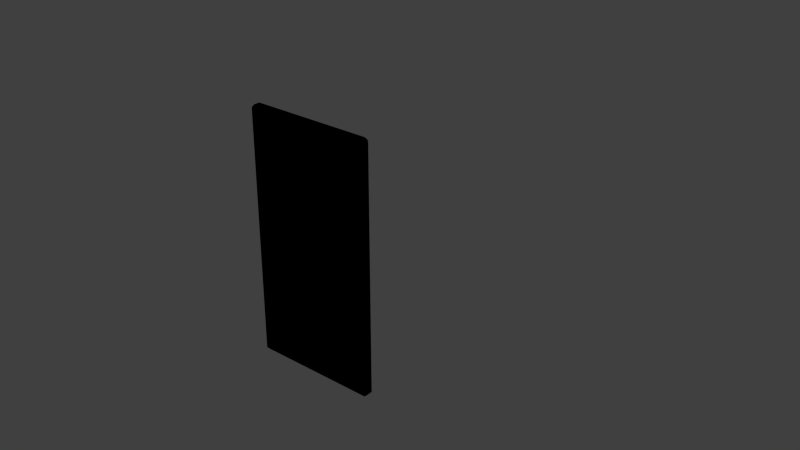# Source: SolarPanelA.blend  (saved by Blender 2.73.0; exported with 4.5.12 LTS)
import bpy
from mathutils import Matrix  # noqa: F401  (used for matrix-valued properties, if any)

bpy.ops.wm.read_factory_settings(use_empty=True)
scene = bpy.context.scene
scene.name = 'Scene'

# ---- collections
col_collection_1 = bpy.data.collections.new('Collection 1'); scene.collection.children.link(col_collection_1)
col_collection_2 = bpy.data.collections.new('Collection 2'); scene.collection.children.link(col_collection_2)
col_collection_2.hide_render = True
col_collection_2.hide_viewport = True

# ---- materials (node trees are filled in below, after node groups)
mat_wings = bpy.data.materials.new('Wings')
mat_wings.alpha_threshold = 0.0
mat_wings.use_transparent_shadow = False
mat_wings.roughness = 0.5

# ---- material node trees
mat_wings.use_nodes = True; mat_wings.node_tree.nodes.clear()
_N = mat_wings.node_tree.nodes; _L = mat_wings.node_tree.links
n0 = _N.new('NodeUndefined'); n0.name = 'Wings.Output'; n0.location = (630, 730)
n0.label = 'Output'
n0.inputs[1].default_value = 1.0
n1 = _N.new('NodeUndefined'); n1.name = 'Wings.mainMaterial'; n1.location = (70, 680)
n1.label = 'mainMaterial'
n1.inputs[2].default_value = 0.0
n1.inputs[3].default_value = (0.0, 0.0, 0.0)
n2 = _N.new('NodeUndefined'); n2.name = 'Wings.geometry'; n2.location = (-590, 260)
n2.label = 'geometry'
n3 = _N.new('NodeUndefined'); n3.name = 'Wings.mainTex'; n3.location = (-380, 480)
n3.label = 'mainTex'
n4 = _N.new('ShaderNodeValToRGB'); n4.name = 'Wings.specColor'; n4.location = (-210, 410)
n4.label = 'specColor'
while len(n4.color_ramp.elements) > 1: n4.color_ramp.elements.remove(n4.color_ramp.elements[-1])
n4.color_ramp.elements[0].position = 0.0; n4.color_ramp.elements[0].color = (0.0, 0.0, 0.0, 1.0)
_e = n4.color_ramp.elements.new(1.0); _e.color = (0.3137, 0.3137, 0.3137, 1.0)
_L.new(n2.outputs[4], n3.inputs[0])
_L.new(n3.outputs[1], n1.inputs[0])
_L.new(n1.outputs[0], n0.inputs[0])
_L.new(n3.outputs[0], n4.inputs[0])
_L.new(n4.outputs[0], n1.inputs[1])

# ---- world
world_world = bpy.data.worlds.new('World'); scene.world = world_world
world_world.color = (0.05088, 0.05088, 0.05088)
world_world.use_sun_shadow = False
world_world.sun_shadow_jitter_overblur = 0.0
world_world.cycles.sampling_method = 'MANUAL'
world_world.cycles.sample_map_resolution = 256

# ---- meshes
me_connector1 = bpy.data.meshes.new('Connector1')
me_connector1.from_pydata([(0.8664, 1.795, -0.08664), (-0.8664, 1.795, 0.08664), (-0.8664, 1.795, -0.08664), (-0.8664, -1.795, 0.08664), (0.8664, 1.795, 0.08664), (0.8664, -1.795, 0.08664), (-0.8664, -1.795, -0.08664), (0.8664, -1.795, -0.08664), (0.9375, -1.875, -0.09375), (-0.9375, -1.875, -0.09375), (0.9375, -1.875, 0.09375), (0.9375, 1.875, 0.09375), (-0.9375, -1.875, 0.09375), (0.9375, 1.925, -0.04688), (0.9375, 1.925, 0.04687), (-0.9375, 1.875, -0.09375), (-0.9375, 1.925, 0.04687), (-0.9375, 1.925, -0.04688), (-0.9375, 1.875, 0.09375), (0.9375, 1.875, -0.09375), (0.9375, -1.925, -0.04688), (-0.9375, -1.925, -0.04688), (0.9375, -1.925, 0.04687), (-0.9375, -1.925, 0.04687), (0.8664, 1.795, -0.08664), (-0.8664, 1.795, 0.08664), (-0.8664, 1.795, -0.08664), (-0.8664, -1.795, 0.08664), (0.9875, 1.875, 0.04687), (0.9875, -1.875, 0.04687), (0.8664, 1.795, 0.08664), (0.8664, -1.795, 0.08664), (0.9875, 1.875, -0.04688), (0.9875, -1.875, -0.04688), (-0.8664, -1.795, -0.08664), (0.8664, -1.795, -0.08664), (-0.9875, 1.875, -0.04688), (-0.9875, -1.875, -0.04688), (-0.9875, -1.875, 0.04687), (-0.9875, 1.875, 0.04687)], [], [(6, 2, 0), (3, 5, 1), (5, 4, 1), (7, 6, 0), (8, 9, 34, 35), (9, 15, 26, 34), (15, 19, 24, 26), (11, 18, 25, 30), (9, 21, 37), (21, 23, 38, 37), (9, 8, 20, 21), (21, 20, 22, 23), (23, 12, 38), (8, 33, 20), (20, 33, 29, 22), (10, 22, 29), (19, 13, 32), (32, 13, 14, 28), (14, 11, 28), (19, 8, 35, 24), (36, 17, 15), (18, 11, 14, 16), (19, 15, 17, 13), (18, 12, 27, 25), (10, 11, 30, 31), (37, 38, 39, 36), (39, 16, 17, 36), (18, 16, 39), (12, 10, 31, 27), (10, 12, 23, 22), (13, 17, 16, 14), (8, 19, 32, 33), (10, 29, 28, 11), (29, 33, 32, 28), (9, 37, 36, 15), (18, 39, 38, 12)])
me_connector1.polygons.foreach_set('use_smooth', [True] * 36)
_uv = me_connector1.uv_layers.new(name='Connector1.UV')
_uv.uv.foreach_set('vector', [0.25, 0.996, 0.25, 0.5036, 0.003366, 0.5036, 0.25, 0.996, 0.003366, 0.996, 0.25, 0.5036, 0.003366, 0.996, 0.003366, 0.5036, 0.25, 0.5036, 0.003366, 0.996, 0.25, 0.996, 0.003366, 0.5036, 0.6667, 0.009084, 0.3132, 0.009084, 0.3266, 0.02408, 0.6533, 0.02408, 0.1411, 0.009538, 0.8483, 0.00946, 0.8333, 0.02287, 0.1561, 0.02294, 0.3133, 0.00875, 0.6669, 0.00875, 0.6535, 0.02375, 0.3268, 0.02375, 0.6669, 0.00875, 0.3133, 0.00875, 0.3268, 0.02375, 0.6535, 0.02375, 0.8795, 0.07137, 0.8917, 0.05562, 0.8638, 0.05919, 0.8917, 0.05562, 0.8917, 0.05562, 0.8638, 0.05919, 0.8638, 0.05919, 0.3132, 0.009084, 0.6667, 0.009084, 0.6667, -0.0003449, 0.3132, -0.0003449, 0.2945, 0.006864, 0.7188, 0.006864, 0.7188, 0.0005021, 0.2945, 0.0005022, 0.8917, 0.05562, 0.8795, 0.07137, 0.8638, 0.05919, 0.8845, 0.07053, 0.8944, 0.05649, 0.8705, 0.06062, 0.8705, 0.06062, 0.8944, 0.05649, 0.8944, 0.05649, 0.8705, 0.06062, 0.8845, 0.07053, 0.8705, 0.06062, 0.8944, 0.05649, 0.8833, 0.05894, 0.8833, 0.07184, 0.8962, 0.05894, 0.8962, 0.05894, 0.8833, 0.07184, 0.8833, 0.07184, 0.8962, 0.05894, 0.8833, 0.07184, 0.8833, 0.05894, 0.8962, 0.05894, 0.7362, 0.009402, 0.029, 0.009324, 0.04399, 0.02273, 0.7212, 0.0228, 0.8865, 0.06005, 0.8961, 0.06965, 0.8961, 0.06005, 0.3133, 0.00875, 0.6669, 0.00875, 0.6669, -0.0006794, 0.3133, -0.0006794, 0.6669, 0.00875, 0.3133, 0.00875, 0.3133, -0.0006794, 0.6669, -0.0006794, 0.8483, 0.00946, 0.1411, 0.009538, 0.1561, 0.02294, 0.8333, 0.02287, 0.029, 0.009324, 0.7362, 0.009402, 0.7212, 0.0228, 0.04399, 0.02273, 0.1414, 6.698e-05, 0.1414, 0.006866, 0.8486, 0.006891, 0.8486, 9.164e-05, 0.8865, 0.06005, 0.8961, 0.06965, 0.8961, 0.06965, 0.8865, 0.06005, 0.8961, 0.06005, 0.8961, 0.06965, 0.8865, 0.06005, 0.3132, 0.009084, 0.6667, 0.009084, 0.6533, 0.02408, 0.3266, 0.02408, 0.6667, 0.009084, 0.3132, 0.009084, 0.3132, -0.0003449, 0.6667, -0.0003449, 0.7188, 0.006864, 0.2945, 0.006864, 0.2945, 0.0005021, 0.7188, 0.0005021, 0.029, 0.009324, 0.7362, 0.009402, 0.7362, -2.75e-05, 0.029, -0.0001056, 0.029, 0.009324, 0.029, -0.0001056, 0.7362, -2.75e-05, 0.7362, 0.009402, 0.1414, 0.006866, 0.1414, 6.705e-05, 0.8486, 9.166e-05, 0.8486, 0.006891, 0.1411, 0.009538, 0.1411, 0.0001087, 0.8483, 3.055e-05, 0.8483, 0.00946, 0.8483, 0.00946, 0.8483, 3.055e-05, 0.1411, 0.0001087, 0.1411, 0.009538])
me_connector1.materials.append(mat_wings)
me_connector1.use_remesh_preserve_volume = False
me_connector1.use_remesh_preserve_attributes = False
me_connector1.use_mirror_vertex_groups = False
me_connector1.update()
me_col = bpy.data.meshes.new('COL')
me_col.from_pydata([(-0.9375, -1.875, -0.09375), (-0.9375, -1.875, 0.09375), (-0.9375, 1.875, 0.09375), (-0.9375, 1.875, -0.09375), (0.9375, 1.875, -0.09375), (0.9375, 1.875, 0.09375), (0.9375, -1.875, 0.09375), (0.9375, -1.875, -0.09375)], [], [(0, 1, 2, 3), (0, 7, 6, 1), (1, 6, 5, 2), (5, 6, 7, 4), (7, 0, 3, 4), (3, 2, 5, 4)])
me_col.use_remesh_preserve_volume = False
me_col.use_remesh_preserve_attributes = False
me_col.use_mirror_vertex_groups = False
me_col.update()

# ---- objects
ob_connector1 = bpy.data.objects.new('connector1', None)
ob_connector1_1 = bpy.data.objects.new('Connector1', me_connector1)
ob_col = bpy.data.objects.new('COL', me_col)

# ---- transforms, parenting, visibility, modifiers, constraints
ob_connector1.location = (-2.192, 0.0, -3.75)
ob_connector1.rotation_mode = 'QUATERNION'
ob_connector1.rotation_quaternion = (1.0, -0.0, -0.0, -0.0)
ob_connector1.empty_image_offset = (0.0, 0.0)
ob_connector1.lineart.crease_threshold = 0.0
ob_connector1_1.parent = ob_connector1
ob_connector1_1.location = (-0.931, 0.0, 0.07128)
ob_connector1_1.rotation_mode = 'QUATERNION'
ob_connector1_1.rotation_quaternion = (0.7071, 0.7071, -0.0, -0.0)
ob_connector1_1.lineart.crease_threshold = 0.0
ob_col.parent = ob_connector1_1
ob_col.location = (6.676e-06, -7.549e-14, -1.727e-06)
ob_col.rotation_mode = 'QUATERNION'
ob_col.rotation_quaternion = (1.0, -0.0, -1.509e-07, -0.0)
ob_col.lineart.crease_threshold = 0.0

# ---- collection membership
col_collection_1.objects.link(ob_connector1)
col_collection_1.objects.link(ob_connector1_1)
col_collection_2.objects.link(ob_col)

# ---- scene / render settings (as saved in the file)
scene.frame_start = 1; scene.frame_end = 250; scene.frame_set(1)
scene.render.engine = 'BLENDER_EEVEE_NEXT'
scene.render.resolution_percentage = 50
scene.render.dither_intensity = 0.0
scene.cycles.use_denoising = False
scene.cycles.samples = 10
scene.cycles.sampling_pattern = 'TABULATED_SOBOL'
scene.cycles.light_sampling_threshold = 0.0
scene.cycles.use_adaptive_sampling = False
scene.cycles.use_light_tree = False
scene.cycles.blur_glossy = 0.0
scene.cycles.pixel_filter_type = 'GAUSSIAN'
scene.cycles.sample_clamp_indirect = 0.0
scene.view_settings.view_transform = 'Standard'
bpy.context.view_layer.update()

# ---- added for rendering (the .blend has no active camera and no usable light): camera, sun
cam_auto = bpy.data.cameras.new('AutoCamera')
cam_auto.lens = 50.0
cam_auto.sensor_width = 36.0
cam_auto.clip_end = 1000.0
ob_auto_camera = bpy.data.objects.new('AutoCamera', cam_auto)
scene.collection.objects.link(ob_auto_camera)
ob_auto_camera.location = (6.26452, -9.42138, 3.52603)
ob_auto_camera.rotation_euler = (1.09748, -7.21219e-08, 0.694738)
scene.camera = ob_auto_camera
light_auto_sun = bpy.data.lights.new('AutoSun', 'SUN')
light_auto_sun.energy = 3.0
light_auto_sun.angle = 0.0523599
ob_auto_sun = bpy.data.objects.new('AutoSun', light_auto_sun)
scene.collection.objects.link(ob_auto_sun)
ob_auto_sun.rotation_euler = (0.872665, 0.174533, 0.523599)
bpy.context.view_layer.update()
